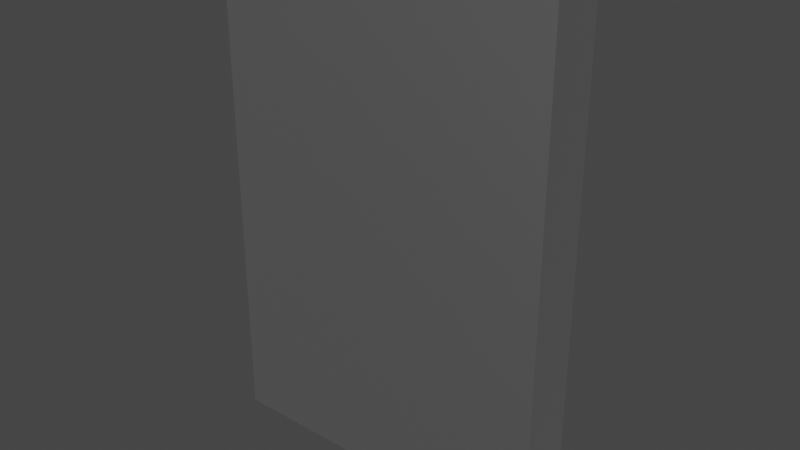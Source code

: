 # Source: keypad.blend  (saved by Blender 3.6.13; exported with 4.5.12 LTS)
import bpy
from mathutils import Matrix  # noqa: F401  (used for matrix-valued properties, if any)

bpy.ops.wm.read_factory_settings(use_empty=True)
scene = bpy.context.scene
scene.name = 'Scene'

# ---- collections
col_collection = bpy.data.collections.new('Collection'); scene.collection.children.link(col_collection)

# ---- materials (node trees are filled in below, after node groups)
mat_material = bpy.data.materials.new('Material')
mat_material.alpha_threshold = 0.0
mat_material.use_transparent_shadow = False
mat_material.roughness = 0.5
mat_material.line_color = (0.0, 0.0, 0.0, 1.0)
mat_dark = bpy.data.materials.new('dark')
mat_dark.use_transparent_shadow = False

# ---- material node trees
mat_material.use_nodes = True; mat_material.node_tree.nodes.clear()
_N = mat_material.node_tree.nodes; _L = mat_material.node_tree.links
n0 = _N.new('ShaderNodeOutputMaterial'); n0.name = 'Material Output'; n0.location = (300, 300)
n1 = _N.new('ShaderNodeBsdfPrincipled'); n1.name = 'Principled BSDF'; n1.location = (10, 300)
n1.distribution = 'GGX'
n1.subsurface_method = 'RANDOM_WALK_SKIN'
n1.inputs[0].default_value = (0.6152, 0.6152, 0.6152, 1.0)
n1.inputs[1].default_value = 1.0
n1.inputs[3].default_value = 1.45
n1.inputs[27].default_value = (0.0, 0.0, 0.0, 1.0)
n1.inputs[28].default_value = 1.0
_L.new(n1.outputs[0], n0.inputs[0])
n0.is_active_output = True
mat_dark.use_nodes = True; mat_dark.node_tree.nodes.clear()
_N = mat_dark.node_tree.nodes; _L = mat_dark.node_tree.links
n0 = _N.new('ShaderNodeBsdfPrincipled'); n0.name = 'Principled BSDF'; n0.location = (10, 300)
n0.distribution = 'GGX'
n0.subsurface_method = 'RANDOM_WALK_SKIN'
n0.inputs[0].default_value = (0.04203, 0.04203, 0.04203, 1.0)
n0.inputs[3].default_value = 1.45
n0.inputs[27].default_value = (0.0, 0.0, 0.0, 1.0)
n0.inputs[28].default_value = 1.0
n1 = _N.new('ShaderNodeOutputMaterial'); n1.name = 'Material Output'; n1.location = (300, 300)
_L.new(n0.outputs[0], n1.inputs[0])
n1.is_active_output = True

# ---- world
world_world = bpy.data.worlds.new('World'); scene.world = world_world
world_world.use_nodes = True; world_world.node_tree.nodes.clear()
_N = world_world.node_tree.nodes; _L = world_world.node_tree.links
n0 = _N.new('ShaderNodeOutputWorld'); n0.name = 'World Output'; n0.location = (300, 300)
n1 = _N.new('ShaderNodeBackground'); n1.name = 'Background'; n1.location = (10, 300)
n1.inputs[0].default_value = (0.05088, 0.05088, 0.05088, 1.0)
_L.new(n1.outputs[0], n0.inputs[0])
n0.is_active_output = True
world_world.color = (0.05088, 0.05088, 0.05088)
world_world.use_sun_shadow = False
world_world.sun_shadow_jitter_overblur = 0.0

# ---- meshes
me_cube = bpy.data.meshes.new('Cube')
me_cube.from_pydata([(0.3795, 0.1265, 0.4968), (0.3795, 0.1265, -0.4979), (0.3795, 0.0, 0.4968), (0.3795, 0.0, -0.4979), (-0.3795, 0.1265, 0.4968), (-0.3795, 0.1265, -0.4979), (-0.3795, 0.0, 0.4968), (-0.3795, 0.0, -0.4979), (0.3795, 0.1265, 0.2481), (0.3795, 0.1265, -0.000568), (0.3795, 0.1265, -0.2492), (-0.3795, 0.0, -0.2492), (-0.3795, 0.0, -0.000568), (-0.3795, 0.0, 0.2481), (0.3795, 0.0, 0.2481), (0.3795, 0.0, -0.000568), (0.3795, 0.0, -0.2492), (-0.3795, 0.1265, 0.2481), (-0.3795, 0.1265, -0.000568), (-0.3795, 0.1265, -0.2492), (0.1265, 0.1265, -0.4979), (-0.1265, 0.1265, -0.4979), (0.1265, 0.0, 0.4968), (-0.1265, 0.0, 0.4968), (-0.1265, 0.0, -0.4979), (0.1265, 0.0, -0.4979), (-0.1265, 0.1265, 0.4968), (0.1265, 0.1265, 0.4968), (-0.1265, 0.1265, -0.2492), (0.1265, 0.1265, -0.2492), (-0.1265, 0.1265, -0.000568), (0.1265, 0.1265, -0.000568), (-0.1265, 0.1265, 0.2481), (0.1265, 0.1265, 0.2481), (0.1265, 0.0, -0.2492), (-0.1265, 0.0, -0.2492), (0.1265, 0.0, -0.000568), (-0.1265, 0.0, -0.000568), (0.1265, 0.0, 0.2481), (-0.1265, 0.0, 0.2481), (0.1518, 0.1265, 0.4719), (0.3542, 0.1265, 0.4719), (0.3542, 0.1265, 0.273), (0.1518, 0.1265, 0.273), (-0.1012, 0.1265, 0.4719), (0.1012, 0.1265, 0.4719), (-0.1012, 0.1265, 0.273), (0.1012, 0.1265, 0.273), (-0.3542, 0.1265, 0.4719), (-0.3542, 0.1265, 0.273), (-0.1518, 0.1265, 0.4719), (-0.1518, 0.1265, 0.273), (0.3542, 0.1265, 0.2232), (0.3542, 0.1265, 0.0243), (0.1518, 0.1265, 0.0243), (0.1518, 0.1265, 0.2232), (-0.1012, 0.1265, 0.0243), (0.1012, 0.1265, 0.0243), (-0.1012, 0.1265, 0.2232), (0.1012, 0.1265, 0.2232), (-0.3542, 0.1265, 0.2232), (-0.3542, 0.1265, 0.0243), (-0.1518, 0.1265, 0.0243), (-0.1518, 0.1265, 0.2232), (0.3542, 0.1265, -0.02543), (0.3542, 0.1265, -0.2244), (0.1518, 0.1265, -0.2244), (0.1518, 0.1265, -0.02543), (-0.1012, 0.1265, -0.2244), (0.1012, 0.1265, -0.2244), (-0.1012, 0.1265, -0.02543), (0.1012, 0.1265, -0.02543), (-0.3542, 0.1265, -0.02543), (-0.3542, 0.1265, -0.2244), (-0.1518, 0.1265, -0.2244), (-0.1518, 0.1265, -0.02543), (0.3542, 0.1265, -0.2741), (0.3542, 0.1265, -0.473), (0.1518, 0.1265, -0.2741), (0.1518, 0.1265, -0.473), (0.1012, 0.1265, -0.473), (-0.1012, 0.1265, -0.473), (-0.1012, 0.1265, -0.2741), (0.1012, 0.1265, -0.2741), (-0.1518, 0.1265, -0.473), (-0.3542, 0.1265, -0.473), (-0.3542, 0.1265, -0.2741), (-0.1518, 0.1265, -0.2741), (-0.4084, 0.1265, -0.6767), (-0.4084, 0.0, -0.6767), (-0.1361, 0.1265, -0.6767), (0.4084, 0.1265, -0.3767), (0.4084, 0.1265, -0.6767), (-0.4084, 0.0, 0.2234), (-0.4084, 0.0, 0.5234), (0.4084, 0.0, -0.3767), (0.4084, 0.0, -0.6767), (-0.4084, 0.1265, -0.3767), (-0.1361, 0.0, 0.5234), (0.4084, 0.1265, 0.5234), (0.4084, 0.0, 0.5234), (0.1361, 0.0, -0.6767), (-0.4084, 0.1265, 0.5234), (0.1361, 0.1265, 0.5234), (0.4084, 0.1265, 0.2234), (0.4084, 0.1265, -0.07665), (-0.4084, 0.0, -0.3767), (-0.4084, 0.0, -0.07665), (0.4084, 0.0, 0.2234), (0.4084, 0.0, -0.07665), (-0.4084, 0.1265, 0.2234), (-0.4084, 0.1265, -0.07665), (0.1361, 0.1265, -0.6767), (0.1361, 0.0, 0.5234), (-0.1361, 0.0, -0.6767), (-0.1361, 0.1265, 0.5234), (0.1518, 0.1658, 0.4719), (0.3542, 0.1658, 0.4719), (0.3542, 0.1658, 0.273), (0.1518, 0.1658, 0.273), (-0.1012, 0.1658, 0.4719), (0.1012, 0.1658, 0.4719), (-0.1012, 0.1658, 0.273), (0.1012, 0.1658, 0.273), (-0.3542, 0.1658, 0.4719), (-0.3542, 0.1658, 0.273), (-0.1518, 0.1658, 0.4719), (-0.1518, 0.1658, 0.273), (0.3542, 0.1658, 0.2232), (0.3542, 0.1658, 0.0243), (0.1518, 0.1658, 0.0243), (0.1518, 0.1658, 0.2232), (-0.1012, 0.1658, 0.0243), (0.1012, 0.1658, 0.0243), (-0.1012, 0.1658, 0.2232), (0.1012, 0.1658, 0.2232), (-0.3542, 0.1658, 0.2232), (-0.3542, 0.1658, 0.0243), (-0.1518, 0.1658, 0.0243), (-0.1518, 0.1658, 0.2232), (0.3542, 0.1658, -0.02543), (0.3542, 0.1658, -0.2244), (0.1518, 0.1658, -0.2244), (0.1518, 0.1658, -0.02543), (-0.1012, 0.1658, -0.2244), (0.1012, 0.1658, -0.2244), (-0.1012, 0.1658, -0.02543), (0.1012, 0.1658, -0.02543), (-0.3542, 0.1658, -0.02543), (-0.3542, 0.1658, -0.2244), (-0.1518, 0.1658, -0.2244), (-0.1518, 0.1658, -0.02543), (0.3542, 0.1658, -0.2741), (0.3542, 0.1658, -0.473), (0.1518, 0.1658, -0.2741), (0.1518, 0.1658, -0.473), (0.1012, 0.1658, -0.473), (-0.1012, 0.1658, -0.473), (-0.1012, 0.1658, -0.2741), (0.1012, 0.1658, -0.2741), (-0.1518, 0.1658, -0.473), (-0.3542, 0.1658, -0.473), (-0.3542, 0.1658, -0.2741), (-0.1518, 0.1658, -0.2741), (0.03955, 0.1658, -0.398), (0.03103, 0.1658, -0.4107), (0.01829, 0.1658, -0.4193), (0.003259, 0.1658, -0.4222), (0.004101, 0.1658, -0.4348), (0.05352, 0.1658, -0.3854), (0.02301, 0.1658, -0.4311), (0.03905, 0.1658, -0.4203), (0.04976, 0.1658, -0.4043), (-0.05352, 0.1658, -0.3854), (-0.004101, 0.1658, -0.4348), (-0.04976, 0.1658, -0.4043), (-0.03905, 0.1658, -0.4203), (-0.02301, 0.1658, -0.4311), (-0.004101, 0.1658, -0.3123), (-0.05352, 0.1658, -0.3617), (-0.02301, 0.1658, -0.3161), (-0.03905, 0.1658, -0.3268), (-0.04976, 0.1658, -0.3428), (0.05352, 0.1658, -0.3617), (0.004101, 0.1658, -0.3123), (0.04976, 0.1658, -0.3428), (0.03905, 0.1658, -0.3268), (0.02301, 0.1658, -0.3161), (0.04254, 0.1658, -0.383), (-0.04254, 0.1658, -0.383), (-0.03955, 0.1658, -0.398), (-0.03103, 0.1658, -0.4107), (-0.01829, 0.1658, -0.4193), (-0.003259, 0.1658, -0.4222), (-0.003259, 0.1658, -0.3249), (-0.01829, 0.1658, -0.3279), (-0.03103, 0.1658, -0.3364), (-0.03955, 0.1658, -0.3491), (-0.04254, 0.1658, -0.3642), (0.04254, 0.1658, -0.3642), (0.03955, 0.1658, -0.3491), (0.03103, 0.1658, -0.3364), (0.01829, 0.1658, -0.3279), (0.003259, 0.1658, -0.3249)], [], [(20, 1, 92, 112), (39, 23, 6, 13), (17, 18, 111, 110), (3, 25, 101, 96), (4, 17, 110, 102), (0, 8, 42, 41), (10, 1, 77, 76), (29, 31, 67, 66), (31, 33, 55, 54), (15, 16, 95, 109), (6, 23, 98, 94), (14, 15, 109, 108), (19, 5, 88, 97), (2, 14, 108, 100), (16, 3, 96, 95), (24, 35, 11, 7), (35, 37, 12, 11), (37, 39, 13, 12), (15, 14, 38, 36), (36, 38, 39, 37), (16, 15, 36, 34), (34, 36, 37, 35), (3, 16, 34, 25), (25, 34, 35, 24), (17, 32, 63, 60), (33, 31, 57, 59), (18, 30, 75, 72), (29, 28, 68, 69), (19, 28, 87, 86), (21, 28, 82, 81), (17, 4, 48, 49), (26, 27, 45, 44), (12, 13, 93, 107), (13, 6, 94, 93), (14, 2, 22, 38), (38, 22, 23, 39), (27, 26, 115, 103), (11, 12, 107, 106), (41, 42, 118, 117), (27, 0, 41, 40), (8, 33, 43, 42), (33, 27, 40, 43), (62, 61, 137, 138), (32, 26, 44, 46), (33, 32, 46, 47), (27, 33, 47, 45), (82, 83, 159, 158), (32, 17, 49, 51), (26, 32, 51, 50), (4, 26, 50, 48), (54, 55, 131, 130), (33, 8, 52, 55), (8, 9, 53, 52), (9, 31, 54, 53), (40, 41, 117, 116), (30, 32, 58, 56), (32, 33, 59, 58), (31, 30, 56, 57), (75, 74, 150, 151), (30, 18, 61, 62), (18, 17, 60, 61), (32, 30, 62, 63), (61, 60, 136, 137), (10, 29, 66, 65), (9, 10, 65, 64), (31, 9, 64, 67), (80, 81, 157, 156), (31, 29, 69, 71), (28, 30, 70, 68), (30, 31, 71, 70), (55, 52, 128, 131), (28, 19, 73, 74), (30, 28, 74, 75), (19, 18, 72, 73), (72, 75, 151, 148), (29, 10, 76, 78), (1, 20, 79, 77), (20, 29, 78, 79), (53, 54, 130, 129), (28, 29, 83, 82), (29, 20, 80, 83), (20, 21, 81, 80), (74, 73, 149, 150), (28, 21, 84, 87), (5, 19, 86, 85), (21, 5, 85, 84), (115, 102, 94, 98), (93, 94, 102, 110), (112, 92, 96, 101), (104, 99, 100, 108), (92, 91, 95, 96), (91, 105, 109, 95), (105, 104, 108, 109), (89, 106, 97, 88), (106, 107, 111, 97), (107, 93, 110, 111), (88, 90, 114, 89), (90, 112, 101, 114), (99, 103, 113, 100), (103, 115, 98, 113), (18, 19, 97, 111), (0, 27, 103, 99), (21, 20, 112, 90), (22, 2, 100, 113), (8, 0, 99, 104), (23, 22, 113, 98), (9, 8, 104, 105), (24, 7, 89, 114), (10, 9, 105, 91), (25, 24, 114, 101), (5, 21, 90, 88), (7, 11, 106, 89), (26, 4, 102, 115), (1, 10, 91, 92), (119, 116, 117, 118), (122, 120, 121, 123), (125, 124, 126, 127), (130, 131, 128, 129), (132, 134, 135, 133), (137, 136, 139, 138), (142, 143, 140, 141), (144, 146, 147, 145), (149, 148, 151, 150), (155, 154, 152, 153), (161, 162, 163, 160), (81, 82, 158, 157), (60, 63, 139, 136), (42, 43, 119, 118), (69, 68, 144, 145), (83, 80, 156, 159), (49, 48, 124, 125), (63, 62, 138, 139), (43, 40, 116, 119), (70, 71, 147, 146), (48, 50, 126, 124), (68, 70, 146, 144), (51, 49, 125, 127), (76, 77, 153, 152), (57, 56, 132, 133), (71, 69, 145, 147), (50, 51, 127, 126), (78, 76, 152, 154), (58, 59, 135, 134), (77, 79, 155, 153), (56, 58, 134, 132), (84, 85, 161, 160), (64, 65, 141, 140), (79, 78, 154, 155), (44, 45, 121, 120), (59, 57, 133, 135), (85, 86, 162, 161), (65, 66, 142, 141), (47, 46, 122, 123), (86, 87, 163, 162), (67, 64, 140, 143), (46, 44, 120, 122), (73, 72, 148, 149), (87, 84, 160, 163), (52, 53, 129, 128), (66, 67, 143, 142), (45, 47, 123, 121), (193, 192, 191, 190, 189, 198, 197, 196, 195, 194, 203, 202, 201, 200, 199, 188, 164, 165, 166, 167), (174, 177, 192, 193), (177, 174, 168, 170, 171, 172, 169, 183, 185, 186, 187, 159, 156, 157, 158, 182, 179, 173, 175, 176), (187, 184, 178, 180, 181, 182, 158, 159), (184, 187, 202, 203), (170, 168, 167, 166), (176, 175, 190, 191), (180, 178, 194, 195), (186, 185, 200, 201), (168, 174, 193, 167), (171, 170, 166, 165), (172, 171, 165, 164), (173, 179, 198, 189), (169, 172, 164, 188), (181, 180, 195, 196), (182, 181, 196, 197), (179, 182, 197, 198), (178, 184, 203, 194), (175, 173, 189, 190), (177, 176, 191, 192), (183, 169, 188, 199), (185, 183, 199, 200), (187, 186, 201, 202)])
me_cube.polygons.foreach_set('material_index', [0, 0, 0, 0, 0, 0, 0, 0, 0, 0, 0, 0, 0, 0, 0, 0, 0, 0, 0, 0, 0, 0, 0, 0, 0, 0, 0, 0, 0, 0, 0, 0, 0, 0, 0, 0, 0, 0, 1, 0, 0, 0, 1, 0, 0, 0, 1, 0, 0, 0, 1, 0, 0, 0, 1, 0, 0, 0, 1, 0, 0, 0, 1, 0, 0, 0, 1, 0, 0, 0, 1, 0, 0, 0, 1, 0, 0, 0, 1, 0, 0, 0, 1, 0, 0, 0, 0, 0, 0, 0, 0, 0, 0, 0, 0, 0, 0, 0, 0, 0, 0, 0, 0, 0, 0, 0, 0, 0, 0, 0, 0, 0, 0, 0, 1, 1, 1, 1, 1, 1, 1, 1, 1, 1, 1, 1, 1, 1, 1, 1, 1, 1, 1, 1, 1, 1, 1, 1, 1, 1, 1, 1, 1, 1, 1, 1, 1, 1, 1, 1, 1, 1, 1, 1, 1, 1, 1, 1, 1, 1, 1, 1, 0, 1, 1, 0, 0, 0, 0, 0, 0, 0, 0, 0, 0, 0, 0, 0, 0, 0, 0, 0, 0, 0])
_uv = me_cube.uv_layers.new(name='UVMap')
_uv.uv.foreach_set('vector', [0.2917, 0.5, 0.375, 0.5, 0.375, 0.5, 0.2917, 0.5, 0.5625, 0.9167, 0.625, 0.9167, 0.625, 1.0, 0.5625, 1.0, 0.5625, 0.25, 0.5, 0.25, 0.5, 0.25, 0.5625, 0.25, 0.375, 0.75, 0.375, 0.8333, 0.375, 0.8333, 0.375, 0.75, 0.625, 0.25, 0.5625, 0.25, 0.5625, 0.25, 0.625, 0.25, 0.625, 0.5, 0.5625, 0.5, 0.5625, 0.5, 0.625, 0.5, 0.4375, 0.5, 0.375, 0.5, 0.375, 0.5, 0.4375, 0.5, 0.4375, 0.4167, 0.5, 0.4167, 0.5, 0.4167, 0.4375, 0.4167, 0.5, 0.4167, 0.5625, 0.4167, 0.5625, 0.4167, 0.5, 0.4167, 0.5, 0.75, 0.4375, 0.75, 0.4375, 0.75, 0.5, 0.75, 0.625, 1.0, 0.625, 0.9167, 0.625, 0.9167, 0.625, 1.0, 0.5625, 0.75, 0.5, 0.75, 0.5, 0.75, 0.5625, 0.75, 0.4375, 0.25, 0.375, 0.25, 0.375, 0.25, 0.4375, 0.25, 0.625, 0.75, 0.5625, 0.75, 0.5625, 0.75, 0.625, 0.75, 0.4375, 0.75, 0.375, 0.75, 0.375, 0.75, 0.4375, 0.75, 0.375, 0.9167, 0.4375, 0.9167, 0.4375, 1.0, 0.375, 1.0, 0.4375, 0.9167, 0.5, 0.9167, 0.5, 1.0, 0.4375, 1.0, 0.5, 0.9167, 0.5625, 0.9167, 0.5625, 1.0, 0.5, 1.0, 0.5, 0.75, 0.5625, 0.75, 0.5625, 0.8333, 0.5, 0.8333, 0.5, 0.8333, 0.5625, 0.8333, 0.5625, 0.9167, 0.5, 0.9167, 0.4375, 0.75, 0.5, 0.75, 0.5, 0.8333, 0.4375, 0.8333, 0.4375, 0.8333, 0.5, 0.8333, 0.5, 0.9167, 0.4375, 0.9167, 0.375, 0.75, 0.4375, 0.75, 0.4375, 0.8333, 0.375, 0.8333, 0.375, 0.8333, 0.4375, 0.8333, 0.4375, 0.9167, 0.375, 0.9167, 0.5625, 0.25, 0.5625, 0.3333, 0.5625, 0.3333, 0.5625, 0.25, 0.5625, 0.4167, 0.5, 0.4167, 0.5, 0.4167, 0.5625, 0.4167, 0.5, 0.25, 0.5, 0.3333, 0.5, 0.3333, 0.5, 0.25, 0.4375, 0.4167, 0.4375, 0.3333, 0.4375, 0.3333, 0.4375, 0.4167, 0.4375, 0.25, 0.4375, 0.3333, 0.4375, 0.3333, 0.4375, 0.25, 0.375, 0.3333, 0.4375, 0.3333, 0.4375, 0.3333, 0.375, 0.3333, 0.5625, 0.25, 0.625, 0.25, 0.625, 0.25, 0.5625, 0.25, 0.7917, 0.5, 0.7083, 0.5, 0.7083, 0.5, 0.7917, 0.5, 0.5, 1.0, 0.5625, 1.0, 0.5625, 1.0, 0.5, 1.0, 0.5625, 1.0, 0.625, 1.0, 0.625, 1.0, 0.5625, 1.0, 0.5625, 0.75, 0.625, 0.75, 0.625, 0.8333, 0.5625, 0.8333, 0.5625, 0.8333, 0.625, 0.8333, 0.625, 0.9167, 0.5625, 0.9167, 0.7083, 0.5, 0.7917, 0.5, 0.7917, 0.5, 0.7083, 0.5, 0.4375, 1.0, 0.5, 1.0, 0.5, 1.0, 0.4375, 1.0, 0.625, 0.5, 0.5625, 0.5, 0.5625, 0.5, 0.625, 0.5, 0.7083, 0.5, 0.625, 0.5, 0.625, 0.5, 0.7083, 0.5, 0.5625, 0.5, 0.5625, 0.4167, 0.5625, 0.4167, 0.5625, 0.5, 0.5625, 0.4167, 0.625, 0.4167, 0.625, 0.4167, 0.5625, 0.4167, 0.5, 0.3333, 0.5, 0.25, 0.5, 0.25, 0.5, 0.3333, 0.5625, 0.3333, 0.625, 0.3333, 0.625, 0.3333, 0.5625, 0.3333, 0.5625, 0.4167, 0.5625, 0.3333, 0.5625, 0.3333, 0.5625, 0.4167, 0.625, 0.4167, 0.5625, 0.4167, 0.5625, 0.4167, 0.625, 0.4167, 0.4375, 0.3333, 0.4375, 0.4167, 0.4375, 0.4167, 0.4375, 0.3333, 0.5625, 0.3333, 0.5625, 0.25, 0.5625, 0.25, 0.5625, 0.3333, 0.625, 0.3333, 0.5625, 0.3333, 0.5625, 0.3333, 0.625, 0.3333, 0.875, 0.5, 0.7917, 0.5, 0.7917, 0.5, 0.875, 0.5, 0.5, 0.4167, 0.5625, 0.4167, 0.5625, 0.4167, 0.5, 0.4167, 0.5625, 0.4167, 0.5625, 0.5, 0.5625, 0.5, 0.5625, 0.4167, 0.5625, 0.5, 0.5, 0.5, 0.5, 0.5, 0.5625, 0.5, 0.5, 0.5, 0.5, 0.4167, 0.5, 0.4167, 0.5, 0.5, 0.7083, 0.5, 0.625, 0.5, 0.625, 0.5, 0.7083, 0.5, 0.5, 0.3333, 0.5625, 0.3333, 0.5625, 0.3333, 0.5, 0.3333, 0.5625, 0.3333, 0.5625, 0.4167, 0.5625, 0.4167, 0.5625, 0.3333, 0.5, 0.4167, 0.5, 0.3333, 0.5, 0.3333, 0.5, 0.4167, 0.5, 0.3333, 0.4375, 0.3333, 0.4375, 0.3333, 0.5, 0.3333, 0.5, 0.3333, 0.5, 0.25, 0.5, 0.25, 0.5, 0.3333, 0.5, 0.25, 0.5625, 0.25, 0.5625, 0.25, 0.5, 0.25, 0.5625, 0.3333, 0.5, 0.3333, 0.5, 0.3333, 0.5625, 0.3333, 0.5, 0.25, 0.5625, 0.25, 0.5625, 0.25, 0.5, 0.25, 0.4375, 0.5, 0.4375, 0.4167, 0.4375, 0.4167, 0.4375, 0.5, 0.5, 0.5, 0.4375, 0.5, 0.4375, 0.5, 0.5, 0.5, 0.5, 0.4167, 0.5, 0.5, 0.5, 0.5, 0.5, 0.4167, 0.2917, 0.5, 0.2083, 0.5, 0.2083, 0.5, 0.2917, 0.5, 0.5, 0.4167, 0.4375, 0.4167, 0.4375, 0.4167, 0.5, 0.4167, 0.4375, 0.3333, 0.5, 0.3333, 0.5, 0.3333, 0.4375, 0.3333, 0.5, 0.3333, 0.5, 0.4167, 0.5, 0.4167, 0.5, 0.3333, 0.5625, 0.4167, 0.5625, 0.5, 0.5625, 0.5, 0.5625, 0.4167, 0.4375, 0.3333, 0.4375, 0.25, 0.4375, 0.25, 0.4375, 0.3333, 0.5, 0.3333, 0.4375, 0.3333, 0.4375, 0.3333, 0.5, 0.3333, 0.4375, 0.25, 0.5, 0.25, 0.5, 0.25, 0.4375, 0.25, 0.5, 0.25, 0.5, 0.3333, 0.5, 0.3333, 0.5, 0.25, 0.4375, 0.4167, 0.4375, 0.5, 0.4375, 0.5, 0.4375, 0.4167, 0.375, 0.5, 0.2917, 0.5, 0.2917, 0.5, 0.375, 0.5, 0.375, 0.4167, 0.4375, 0.4167, 0.4375, 0.4167, 0.375, 0.4167, 0.5, 0.5, 0.5, 0.4167, 0.5, 0.4167, 0.5, 0.5, 0.4375, 0.3333, 0.4375, 0.4167, 0.4375, 0.4167, 0.4375, 0.3333, 0.4375, 0.4167, 0.375, 0.4167, 0.375, 0.4167, 0.4375, 0.4167, 0.2917, 0.5, 0.2083, 0.5, 0.2083, 0.5, 0.2917, 0.5, 0.4375, 0.3333, 0.4375, 0.25, 0.4375, 0.25, 0.4375, 0.3333, 0.4375, 0.3333, 0.375, 0.3333, 0.375, 0.3333, 0.4375, 0.3333, 0.375, 0.25, 0.4375, 0.25, 0.4375, 0.25, 0.375, 0.25, 0.2083, 0.5, 0.125, 0.5, 0.125, 0.5, 0.2083, 0.5, 0.7917, 0.5, 0.875, 0.5, 0.875, 0.75, 0.7917, 0.75, 0.5625, 0.0, 0.625, 0.0, 0.625, 0.25, 0.5625, 0.25, 0.2917, 0.5, 0.375, 0.5, 0.375, 0.75, 0.2917, 0.75, 0.5625, 0.5, 0.625, 0.5, 0.625, 0.75, 0.5625, 0.75, 0.375, 0.5, 0.4375, 0.5, 0.4375, 0.75, 0.375, 0.75, 0.4375, 0.5, 0.5, 0.5, 0.5, 0.75, 0.4375, 0.75, 0.5, 0.5, 0.5625, 0.5, 0.5625, 0.75, 0.5, 0.75, 0.375, 0.0, 0.4375, 0.0, 0.4375, 0.25, 0.375, 0.25, 0.4375, 0.0, 0.5, 0.0, 0.5, 0.25, 0.4375, 0.25, 0.5, 0.0, 0.5625, 0.0, 0.5625, 0.25, 0.5, 0.25, 0.125, 0.5, 0.2083, 0.5, 0.2083, 0.75, 0.125, 0.75, 0.2083, 0.5, 0.2917, 0.5, 0.2917, 0.75, 0.2083, 0.75, 0.625, 0.5, 0.7083, 0.5, 0.7083, 0.75, 0.625, 0.75, 0.7083, 0.5, 0.7917, 0.5, 0.7917, 0.75, 0.7083, 0.75, 0.5, 0.25, 0.4375, 0.25, 0.4375, 0.25, 0.5, 0.25, 0.625, 0.5, 0.7083, 0.5, 0.7083, 0.5, 0.625, 0.5, 0.2083, 0.5, 0.2917, 0.5, 0.2917, 0.5, 0.2083, 0.5, 0.625, 0.8333, 0.625, 0.75, 0.625, 0.75, 0.625, 0.8333, 0.5625, 0.5, 0.625, 0.5, 0.625, 0.5, 0.5625, 0.5, 0.625, 0.9167, 0.625, 0.8333, 0.625, 0.8333, 0.625, 0.9167, 0.5, 0.5, 0.5625, 0.5, 0.5625, 0.5, 0.5, 0.5, 0.375, 0.9167, 0.375, 1.0, 0.375, 1.0, 0.375, 0.9167, 0.4375, 0.5, 0.5, 0.5, 0.5, 0.5, 0.4375, 0.5, 0.375, 0.8333, 0.375, 0.9167, 0.375, 0.9167, 0.375, 0.8333, 0.125, 0.5, 0.2083, 0.5, 0.2083, 0.5, 0.125, 0.5, 0.375, 1.0, 0.4375, 1.0, 0.4375, 1.0, 0.375, 1.0, 0.7917, 0.5, 0.875, 0.5, 0.875, 0.5, 0.7917, 0.5, 0.375, 0.5, 0.4375, 0.5, 0.4375, 0.5, 0.375, 0.5, 0.5625, 0.4167, 0.625, 0.4167, 0.625, 0.5, 0.5625, 0.5, 0.5625, 0.3333, 0.625, 0.3333, 0.625, 0.4167, 0.5625, 0.4167, 0.5625, 0.25, 0.625, 0.25, 0.625, 0.3333, 0.5625, 0.3333, 0.5, 0.4167, 0.5625, 0.4167, 0.5625, 0.5, 0.5, 0.5, 0.5, 0.3333, 0.5625, 0.3333, 0.5625, 0.4167, 0.5, 0.4167, 0.5, 0.25, 0.5625, 0.25, 0.5625, 0.3333, 0.5, 0.3333, 0.4375, 0.4167, 0.5, 0.4167, 0.5, 0.5, 0.4375, 0.5, 0.4375, 0.3333, 0.5, 0.3333, 0.5, 0.4167, 0.4375, 0.4167, 0.4375, 0.25, 0.5, 0.25, 0.5, 0.3333, 0.4375, 0.3333, 0.375, 0.4167, 0.4375, 0.4167, 0.4375, 0.5, 0.375, 0.5, 0.375, 0.25, 0.4375, 0.25, 0.4375, 0.3333, 0.375, 0.3333, 0.375, 0.3333, 0.4375, 0.3333, 0.4375, 0.3333, 0.375, 0.3333, 0.5625, 0.25, 0.5625, 0.3333, 0.5625, 0.3333, 0.5625, 0.25, 0.5625, 0.5, 0.5625, 0.4167, 0.5625, 0.4167, 0.5625, 0.5, 0.4375, 0.4167, 0.4375, 0.3333, 0.4375, 0.3333, 0.4375, 0.4167, 0.4375, 0.4167, 0.375, 0.4167, 0.375, 0.4167, 0.4375, 0.4167, 0.5625, 0.25, 0.625, 0.25, 0.625, 0.25, 0.5625, 0.25, 0.5625, 0.3333, 0.5, 0.3333, 0.5, 0.3333, 0.5625, 0.3333, 0.5625, 0.4167, 0.625, 0.4167, 0.625, 0.4167, 0.5625, 0.4167, 0.5, 0.3333, 0.5, 0.4167, 0.5, 0.4167, 0.5, 0.3333, 0.875, 0.5, 0.7917, 0.5, 0.7917, 0.5, 0.875, 0.5, 0.4375, 0.3333, 0.5, 0.3333, 0.5, 0.3333, 0.4375, 0.3333, 0.5625, 0.3333, 0.5625, 0.25, 0.5625, 0.25, 0.5625, 0.3333, 0.4375, 0.5, 0.375, 0.5, 0.375, 0.5, 0.4375, 0.5, 0.5, 0.4167, 0.5, 0.3333, 0.5, 0.3333, 0.5, 0.4167, 0.5, 0.4167, 0.4375, 0.4167, 0.4375, 0.4167, 0.5, 0.4167, 0.625, 0.3333, 0.5625, 0.3333, 0.5625, 0.3333, 0.625, 0.3333, 0.4375, 0.4167, 0.4375, 0.5, 0.4375, 0.5, 0.4375, 0.4167, 0.5625, 0.3333, 0.5625, 0.4167, 0.5625, 0.4167, 0.5625, 0.3333, 0.375, 0.5, 0.2917, 0.5, 0.2917, 0.5, 0.375, 0.5, 0.5, 0.3333, 0.5625, 0.3333, 0.5625, 0.3333, 0.5, 0.3333, 0.2083, 0.5, 0.125, 0.5, 0.125, 0.5, 0.2083, 0.5, 0.5, 0.5, 0.4375, 0.5, 0.4375, 0.5, 0.5, 0.5, 0.375, 0.4167, 0.4375, 0.4167, 0.4375, 0.4167, 0.375, 0.4167, 0.7917, 0.5, 0.7083, 0.5, 0.7083, 0.5, 0.7917, 0.5, 0.5625, 0.4167, 0.5, 0.4167, 0.5, 0.4167, 0.5625, 0.4167, 0.375, 0.25, 0.4375, 0.25, 0.4375, 0.25, 0.375, 0.25, 0.4375, 0.5, 0.4375, 0.4167, 0.4375, 0.4167, 0.4375, 0.5, 0.5625, 0.4167, 0.5625, 0.3333, 0.5625, 0.3333, 0.5625, 0.4167, 0.4375, 0.25, 0.4375, 0.3333, 0.4375, 0.3333, 0.4375, 0.25, 0.5, 0.4167, 0.5, 0.5, 0.5, 0.5, 0.5, 0.4167, 0.5625, 0.3333, 0.625, 0.3333, 0.625, 0.3333, 0.5625, 0.3333, 0.4375, 0.25, 0.5, 0.25, 0.5, 0.25, 0.4375, 0.25, 0.4375, 0.3333, 0.375, 0.3333, 0.375, 0.3333, 0.4375, 0.3333, 0.5625, 0.5, 0.5, 0.5, 0.5, 0.5, 0.5625, 0.5, 0.4375, 0.4167, 0.5, 0.4167, 0.5, 0.4167, 0.4375, 0.4167, 0.625, 0.4167, 0.5625, 0.4167, 0.5625, 0.4167, 0.625, 0.4167, 0.375, 0.3718, 0.3769, 0.3571, 0.3824, 0.3446, 0.3906, 0.3363, 0.4002, 0.3333, 0.4123, 0.3333, 0.4219, 0.3363, 0.4301, 0.3446, 0.4356, 0.3571, 0.4375, 0.3718, 0.4375, 0.3782, 0.4356, 0.3929, 0.4301, 0.4054, 0.4219, 0.4137, 0.4123, 0.4167, 0.4002, 0.4167, 0.3906, 0.4137, 0.3824, 0.4054, 0.3769, 0.3929, 0.375, 0.3782, 0.2468, 0.5, 0.2313, 0.5, 0.2313, 0.5, 0.2468, 0.5, 0.2313, 0.5, 0.2468, 0.5, 0.375, 0.3782, 0.3769, 0.3929, 0.3807, 0.4167, 0.3906, 0.4137, 0.4002, 0.4167, 0.4123, 0.4167, 0.4219, 0.4137, 0.4375, 0.409, 0.4375, 0.3937, 0.4375, 0.4167, 0.2917, 0.5, 0.375, 0.3333, 0.4375, 0.3333, 0.4219, 0.3363, 0.4123, 0.3333, 0.4002, 0.3333, 0.3906, 0.3363, 0.216, 0.5, 0.4356, 0.3929, 0.4375, 0.3782, 0.4375, 0.3718, 0.4356, 0.3571, 0.4318, 0.3333, 0.4223, 0.3333, 0.4375, 0.3333, 0.4375, 0.4167, 0.4375, 0.3782, 0.4356, 0.3929, 0.4356, 0.3929, 0.4375, 0.3782, 0.3769, 0.3929, 0.375, 0.3782, 0.375, 0.3782, 0.3769, 0.3929, 0.3824, 0.3446, 0.3906, 0.3363, 0.3906, 0.3363, 0.3824, 0.3446, 0.4356, 0.3571, 0.4375, 0.3718, 0.4375, 0.3718, 0.4356, 0.3571, 0.4301, 0.4054, 0.4219, 0.4137, 0.4219, 0.4137, 0.4301, 0.4054, 0.2532, 0.5, 0.2468, 0.5, 0.2468, 0.5, 0.2532, 0.5, 0.3824, 0.4054, 0.3769, 0.3929, 0.3769, 0.3929, 0.3824, 0.4054, 0.3902, 0.4167, 0.3807, 0.4167, 0.3807, 0.4167, 0.3902, 0.4167, 0.4002, 0.3333, 0.4123, 0.3333, 0.4123, 0.3333, 0.4002, 0.3333, 0.4002, 0.4167, 0.3906, 0.4137, 0.3906, 0.4137, 0.4002, 0.4167, 0.4301, 0.3446, 0.4356, 0.3571, 0.4356, 0.3571, 0.4301, 0.3446, 0.4223, 0.3333, 0.4318, 0.3333, 0.4318, 0.3333, 0.4223, 0.3333, 0.4123, 0.3333, 0.4219, 0.3363, 0.4219, 0.3363, 0.4123, 0.3333, 0.4375, 0.3718, 0.4375, 0.3782, 0.4375, 0.3782, 0.4375, 0.3718, 0.3906, 0.3363, 0.4002, 0.3333, 0.4002, 0.3333, 0.3906, 0.3363, 0.2313, 0.5, 0.216, 0.5, 0.216, 0.5, 0.2313, 0.5, 0.4123, 0.4167, 0.4002, 0.4167, 0.4002, 0.4167, 0.4123, 0.4167, 0.4219, 0.4137, 0.4123, 0.4167, 0.4123, 0.4167, 0.4219, 0.4137, 0.4375, 0.3937, 0.4375, 0.409, 0.4375, 0.409, 0.4375, 0.3937])
me_cube.materials.append(mat_material)
me_cube.materials.append(mat_dark)
me_cube.use_mirror_vertex_groups = False
me_cube.update()

# ---- objects
ob_cube = bpy.data.objects.new('Cube', me_cube)

# ---- transforms, parenting, visibility, modifiers, constraints
ob_cube.location = (0.0, 0.0, 0.0)
ob_cube.lock_rotations_4d = False
ob_cube.empty_display_type = 'ARROWS'
ob_cube.lineart.crease_threshold = 0.0

# ---- collection membership
col_collection.objects.link(ob_cube)

# ---- scene / render settings (as saved in the file)
scene.frame_start = 1; scene.frame_end = 250; scene.frame_set(1)
scene.render.engine = 'BLENDER_EEVEE_NEXT'
scene.cycles.sampling_pattern = 'TABULATED_SOBOL'
scene.view_settings.view_transform = 'Filmic'
bpy.context.view_layer.update()

# ---- added for rendering (the .blend has no active camera and no usable light): camera, sun
cam_auto = bpy.data.cameras.new('AutoCamera')
cam_auto.lens = 50.0
cam_auto.sensor_width = 36.0
cam_auto.clip_end = 1000.0
ob_auto_camera = bpy.data.objects.new('AutoCamera', cam_auto)
scene.collection.objects.link(ob_auto_camera)
ob_auto_camera.location = (1.35177, -1.53921, 1.00477)
ob_auto_camera.rotation_euler = (1.09748, -7.21219e-08, 0.694738)
scene.camera = ob_auto_camera
light_auto_sun = bpy.data.lights.new('AutoSun', 'SUN')
light_auto_sun.energy = 3.0
light_auto_sun.angle = 0.0523599
ob_auto_sun = bpy.data.objects.new('AutoSun', light_auto_sun)
scene.collection.objects.link(ob_auto_sun)
ob_auto_sun.rotation_euler = (0.872665, 0.174533, 0.523599)
bpy.context.view_layer.update()
